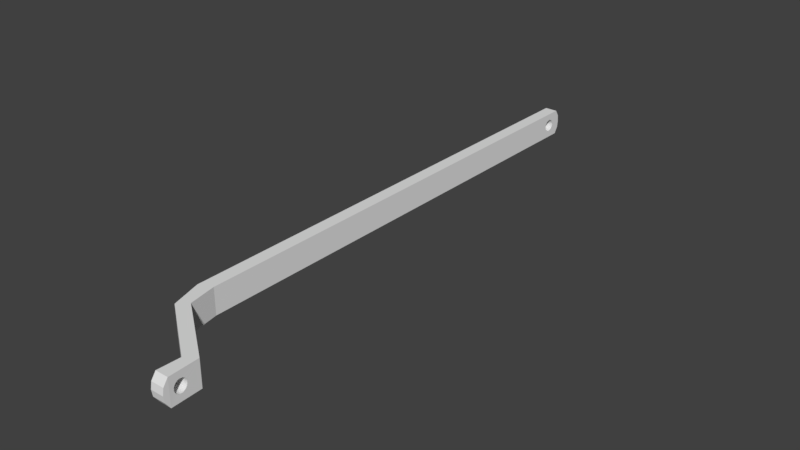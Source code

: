 # Source: SYLVIE-0.20.1-REV1-ANIM-EYES-2-PULLEY-3.blend  (saved by Blender 2.79.0; exported with 4.5.12 LTS)
import bpy
from mathutils import Matrix  # noqa: F401  (used for matrix-valued properties, if any)

bpy.ops.wm.read_factory_settings(use_empty=True)
scene = bpy.context.scene
scene.name = 'Scene'

# ---- collections
col_collection_1 = bpy.data.collections.new('Collection 1'); scene.collection.children.link(col_collection_1)

# ---- world
world_world = bpy.data.worlds.new('World'); scene.world = world_world
world_world.color = (0.05088, 0.05088, 0.05088)
world_world.use_sun_shadow = False
world_world.sun_shadow_jitter_overblur = 0.0
world_world.cycles.sampling_method = 'MANUAL'

# ---- meshes
me_cube_002 = bpy.data.meshes.new('Cube.002')
me_cube_002.from_pydata([(-0.008586, 0.1454, -0.007498), (-0.008586, 0.1454, 0.009652), (-0.008586, 0.1482, 0.001077), (-0.008586, 0.1483, 0.0002736), (-0.008586, 0.1485, -0.0004988), (-0.008586, 0.1489, -0.001211), (-0.008586, 0.1494, -0.001834), (-0.008586, 0.1501, -0.002346), (-0.008586, 0.1508, -0.002727), (-0.008586, 0.1515, -0.002961), (-0.008586, 0.1523, -0.00304), (-0.008586, 0.1531, -0.002961), (-0.008586, 0.1539, -0.002727), (-0.008586, 0.1546, -0.002346), (-0.008586, 0.1553, -0.001834), (-0.008586, 0.1558, -0.001211), (-0.008586, 0.1561, -0.0004988), (-0.008586, 0.1564, 0.0002736), (-0.008586, 0.1609, 0.009652), (-0.008586, 0.1609, -0.007498), (-0.008586, 0.1565, 0.001077), (-0.008586, 0.1564, 0.00188), (-0.008586, 0.1561, 0.002652), (-0.008586, 0.1558, 0.003364), (-0.008586, 0.1553, 0.003988), (-0.008586, 0.1546, 0.0045), (-0.008586, 0.1539, 0.00488), (-0.008586, 0.1531, 0.005115), (-0.008586, 0.1523, 0.005194), (-0.008586, 0.1515, 0.005115), (-0.008586, 0.1508, 0.00488), (-0.008586, 0.1501, 0.0045), (-0.008586, 0.1494, 0.003988), (-0.008586, 0.1489, 0.003364), (-0.008586, 0.1485, 0.002652), (-0.008586, 0.1483, 0.00188), (-0.000151, 0.1609, -0.007498), (-0.000151, 0.1454, -0.007498), (-0.008586, 0.08972, -0.007498), (-0.008586, 0.08972, 0.009652), (-0.000151, 0.1609, 0.009652), (-0.000151, 0.1454, 0.009652), (-0.000151, 0.1482, 0.001077), (-0.000151, 0.1483, 0.00188), (-0.000151, 0.1485, 0.002652), (-0.000151, 0.1489, 0.003364), (-0.000151, 0.1494, 0.003988), (-0.000151, 0.1501, 0.0045), (-0.000151, 0.1508, 0.00488), (-0.000151, 0.1515, 0.005115), (-0.000151, 0.1523, 0.005194), (-0.000151, 0.1531, 0.005115), (-0.000151, 0.1539, 0.00488), (-0.000151, 0.1546, 0.0045), (-0.000151, 0.1553, 0.003988), (-0.000151, 0.1558, 0.003364), (-0.000151, 0.1561, 0.002652), (-0.000151, 0.1564, 0.00188), (-0.000151, 0.1565, 0.001077), (-0.000151, 0.1564, 0.0002736), (-0.000151, 0.1561, -0.0004988), (-0.000151, 0.1558, -0.001211), (-0.000151, 0.1553, -0.001834), (-0.000151, 0.1546, -0.002346), (-0.000151, 0.1539, -0.002727), (-0.000151, 0.1531, -0.002961), (-0.000151, 0.1523, -0.00304), (-0.000151, 0.1515, -0.002961), (-0.000151, 0.1508, -0.002727), (-0.000151, 0.1501, -0.002346), (-0.000151, 0.1494, -0.001834), (-0.000151, 0.1489, -0.001211), (-0.000151, 0.1485, -0.0004988), (-0.000151, 0.1483, 0.0002736), (-0.000151, 0.08972, -0.007498), (-0.008586, -0.165, -0.007498), (-0.008586, -0.165, 0.009652), (-0.000151, 0.08972, 0.009652), (-0.000151, -0.1613, -0.007498), (-0.00262, -0.185, -0.007498), (-0.00262, -0.185, 0.009652), (-0.000151, -0.1613, 0.009652), (0.00309, -0.1793, -0.007498), (0.03664, -0.2138, -0.007498), (0.03664, -0.2138, 0.009652), (0.00309, -0.1793, 0.009652), (0.04354, -0.2089, -0.007498), (0.04354, -0.2089, 0.009652), (0.03608, -0.2249, -0.001211), (0.03611, -0.2244, -0.001834), (0.03614, -0.2238, -0.002346), (0.03618, -0.2231, -0.002727), (0.03621, -0.2223, -0.002961), (0.03625, -0.2215, -0.00304), (0.03629, -0.2207, -0.002961), (0.03633, -0.2199, -0.002727), (0.03637, -0.2192, -0.002346), (0.0364, -0.2186, -0.001834), (0.03642, -0.2181, -0.001211), (0.03644, -0.2177, -0.0004988), (0.03645, -0.2175, 0.0002736), (0.03587, -0.2283, -0.007498), (0.03587, -0.2283, 0.009652), (0.03605, -0.2256, 0.001077), (0.03605, -0.2256, 0.0002736), (0.03607, -0.2253, -0.0004988), (0.04431, -0.2283, -0.007498), (0.04431, -0.2283, 0.009652), (0.04416, -0.2253, -0.0004988), (0.04414, -0.2249, -0.001211), (0.04412, -0.2244, -0.001834), (0.0441, -0.2238, -0.002346), (0.04407, -0.2231, -0.002727), (0.04404, -0.2223, -0.002961), (0.04401, -0.2215, -0.00304), (0.04398, -0.2207, -0.002961), (0.04395, -0.2199, -0.002727), (0.04393, -0.2192, -0.002346), (0.0439, -0.2186, -0.001834), (0.04389, -0.2181, -0.001211), (0.04387, -0.2177, -0.0004988), (0.04386, -0.2175, 0.0002736), (0.03646, -0.2174, 0.001077), (0.03645, -0.2175, 0.00188), (0.03644, -0.2177, 0.002652), (0.03642, -0.2181, 0.003364), (0.0364, -0.2186, 0.003988), (0.03637, -0.2192, 0.0045), (0.03633, -0.2199, 0.00488), (0.03629, -0.2207, 0.005115), (0.03625, -0.2215, 0.005194), (0.03621, -0.2223, 0.005115), (0.03618, -0.2231, 0.00488), (0.03614, -0.2238, 0.0045), (0.03611, -0.2244, 0.003988), (0.03608, -0.2249, 0.003364), (0.03607, -0.2253, 0.002652), (0.03605, -0.2256, 0.00188), (0.04417, -0.2256, 0.001077), (0.04417, -0.2256, 0.0002736), (0.04417, -0.2256, 0.00188), (0.04416, -0.2253, 0.002652), (0.04414, -0.2249, 0.003364), (0.04412, -0.2244, 0.003988), (0.0441, -0.2238, 0.0045), (0.04407, -0.2231, 0.00488), (0.04404, -0.2223, 0.005115), (0.04401, -0.2215, 0.005194), (0.04398, -0.2207, 0.005115), (0.04395, -0.2199, 0.00488), (0.04393, -0.2192, 0.0045), (0.0439, -0.2186, 0.003988), (0.04389, -0.2181, 0.003364), (0.04387, -0.2177, 0.002652), (0.04386, -0.2175, 0.00188), (0.04386, -0.2174, 0.001077), (0.03587, -0.232, 0.001077), (0.04431, -0.232, 0.001077), (0.03587, -0.2313, 0.005364), (0.04431, -0.2313, 0.005364), (0.03587, -0.2313, -0.003211), (0.04431, -0.2313, -0.003211), (-0.008586, 0.1641, 0.001077), (-0.000151, 0.1641, 0.001077), (-0.000151, 0.1636, 0.005364), (-0.008586, 0.1636, 0.005364), (-0.008586, 0.1636, -0.003211), (-0.000151, 0.1636, -0.003211)], [], [(0, 1, 2, 3, 4, 5, 6, 7, 8, 9, 10, 11, 12, 13, 14, 15, 16, 17, 18, 165, 162, 166, 19), (1, 18, 17, 20, 21, 22, 23, 24, 25, 26, 27, 28, 29, 30, 31, 32, 33, 34, 35, 2), (19, 36, 37, 0), (38, 39, 1, 0), (40, 18, 1, 41), (165, 18, 40, 164), (36, 167, 163, 164, 40, 41, 42, 43, 44, 45, 46, 47, 48, 49, 50, 51, 52, 53, 54, 55, 56, 57, 58), (36, 58, 59, 60, 61, 62, 63, 64, 65, 66, 67, 68, 69, 70, 71, 72, 73, 42, 41, 37), (0, 37, 74, 38), (75, 76, 39, 38), (1, 39, 77, 41), (37, 41, 77, 74), (38, 74, 78, 75), (75, 79, 80, 76), (77, 39, 76, 81), (74, 77, 81, 78), (75, 78, 82, 79), (80, 79, 83, 84), (81, 76, 80, 85), (78, 81, 85, 82), (79, 82, 86, 83), (85, 80, 84, 87), (88, 89, 90, 91, 92, 93, 94, 95, 96, 97, 98, 99, 100, 84, 83, 101, 160, 156, 158, 102, 103, 104, 105), (82, 85, 87, 86), (83, 86, 106, 101), (87, 84, 102, 107), (88, 105, 108, 109), (89, 88, 109, 110), (90, 89, 110, 111), (91, 90, 111, 112), (92, 91, 112, 113), (93, 92, 113, 114), (94, 93, 114, 115), (95, 94, 115, 116), (96, 95, 116, 117), (97, 96, 117, 118), (98, 97, 118, 119), (99, 98, 119, 120), (100, 99, 120, 121), (103, 102, 84, 100, 122, 123, 124, 125, 126, 127, 128, 129, 130, 131, 132, 133, 134, 135, 136, 137), (159, 107, 102, 158), (104, 103, 138, 139), (105, 104, 139, 108), (138, 140, 141, 142, 143, 144, 145, 146, 147, 148, 149, 150, 151, 152, 153, 154, 155, 86, 87, 107), (109, 108, 139, 138, 107, 159, 157, 161, 106, 86, 155, 121, 120, 119, 118, 117, 116, 115, 114, 113, 112, 111, 110), (122, 100, 121, 155), (103, 137, 140, 138), (123, 122, 155, 154), (124, 123, 154, 153), (125, 124, 153, 152), (126, 125, 152, 151), (127, 126, 151, 150), (128, 127, 150, 149), (129, 128, 149, 148), (130, 129, 148, 147), (131, 130, 147, 146), (132, 131, 146, 145), (133, 132, 145, 144), (134, 133, 144, 143), (135, 134, 143, 142), (136, 135, 142, 141), (137, 136, 141, 140), (20, 17, 59, 58), (21, 20, 58, 57), (17, 16, 60, 59), (22, 21, 57, 56), (16, 15, 61, 60), (23, 22, 56, 55), (15, 14, 62, 61), (24, 23, 55, 54), (14, 13, 63, 62), (25, 24, 54, 53), (13, 12, 64, 63), (26, 25, 53, 52), (12, 11, 65, 64), (27, 26, 52, 51), (11, 10, 66, 65), (28, 27, 51, 50), (10, 9, 67, 66), (29, 28, 50, 49), (9, 8, 68, 67), (30, 29, 49, 48), (8, 7, 69, 68), (31, 30, 48, 47), (7, 6, 70, 69), (32, 31, 47, 46), (6, 5, 71, 70), (33, 32, 46, 45), (5, 4, 72, 71), (34, 33, 45, 44), (4, 3, 73, 72), (35, 34, 44, 43), (3, 2, 42, 73), (2, 35, 43, 42), (161, 157, 156, 160), (157, 159, 158, 156), (106, 161, 160, 101), (166, 162, 163, 167), (162, 165, 164, 163), (19, 166, 167, 36)])
me_cube_002.use_remesh_preserve_volume = False
me_cube_002.use_remesh_preserve_attributes = False
me_cube_002.use_mirror_vertex_groups = False
me_cube_002.update()

# ---- objects
ob_cube_012 = bpy.data.objects.new('Cube.012', me_cube_002)

# ---- transforms, parenting, visibility, modifiers, constraints
ob_cube_012.location = (0.0, 0.0, 0.0)
ob_cube_012.scale = (227.7, 227.7, 227.7)
ob_cube_012.lineart.crease_threshold = 0.0

# ---- collection membership
col_collection_1.objects.link(ob_cube_012)

# ---- scene / render settings (as saved in the file)
scene.frame_start = 1; scene.frame_end = 250; scene.frame_set(1)
scene.render.engine = 'BLENDER_EEVEE_NEXT'
scene.render.resolution_percentage = 50
scene.render.dither_intensity = 0.0
scene.cycles.use_denoising = False
scene.cycles.samples = 128
scene.cycles.sampling_pattern = 'TABULATED_SOBOL'
scene.cycles.use_adaptive_sampling = False
scene.cycles.use_light_tree = False
scene.cycles.blur_glossy = 0.0
scene.cycles.sample_clamp_indirect = 0.0
scene.view_settings.view_transform = 'Standard'
bpy.context.view_layer.update()

# ---- added for rendering (the .blend has no active camera and no usable light): camera, sun
cam_auto = bpy.data.cameras.new('AutoCamera')
cam_auto.lens = 50.0
cam_auto.sensor_width = 36.0
cam_auto.clip_end = 1478.96
ob_auto_camera = bpy.data.objects.new('AutoCamera', cam_auto)
scene.collection.objects.link(ob_auto_camera)
ob_auto_camera.location = (88.3383, -108.862, 67.6622)
ob_auto_camera.rotation_euler = (1.09748, -7.21219e-08, 0.694738)
scene.camera = ob_auto_camera
light_auto_sun = bpy.data.lights.new('AutoSun', 'SUN')
light_auto_sun.energy = 3.0
light_auto_sun.angle = 0.0523599
ob_auto_sun = bpy.data.objects.new('AutoSun', light_auto_sun)
scene.collection.objects.link(ob_auto_sun)
ob_auto_sun.rotation_euler = (0.872665, 0.174533, 0.523599)
bpy.context.view_layer.update()
